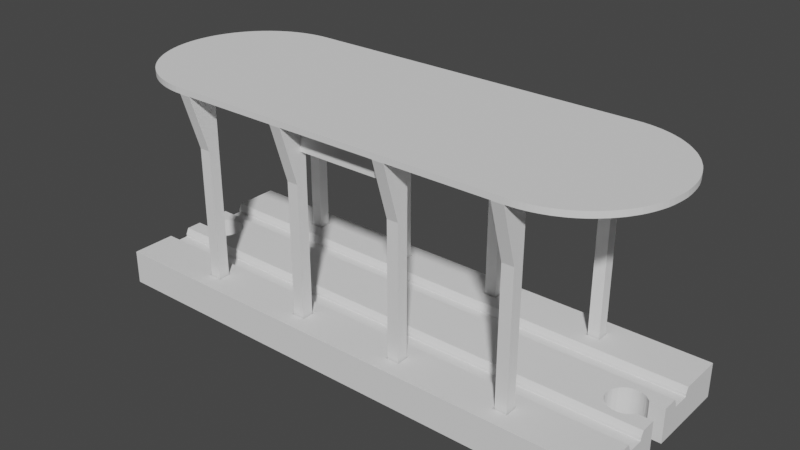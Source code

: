 # Source: car.blend  (saved by Blender 3.5.10; exported with 4.5.12 LTS)
import bpy
from mathutils import Matrix  # noqa: F401  (used for matrix-valued properties, if any)

bpy.ops.wm.read_factory_settings(use_empty=True)
scene = bpy.context.scene
scene.name = 'Scene'

# ---- collections
col_collection = bpy.data.collections.new('Collection'); scene.collection.children.link(col_collection)

# ---- world
world_world = bpy.data.worlds.new('World'); scene.world = world_world
world_world.use_nodes = True; world_world.node_tree.nodes.clear()
_N = world_world.node_tree.nodes; _L = world_world.node_tree.links
n0 = _N.new('ShaderNodeOutputWorld'); n0.name = 'World Output'; n0.location = (300, 300)
n1 = _N.new('ShaderNodeBackground'); n1.name = 'Background'; n1.location = (10, 300)
n1.inputs[0].default_value = (0.05088, 0.05088, 0.05088, 1.0)
_L.new(n1.outputs[0], n0.inputs[0])
n0.is_active_output = True
world_world.color = (0.05088, 0.05088, 0.05088)
world_world.use_sun_shadow = False
world_world.sun_shadow_jitter_overblur = 0.0

# ---- meshes
me_train_station_by_phigl = bpy.data.meshes.new('Train-station_by_PhiGl')
me_train_station_by_phigl.from_pydata([(-2.041, 0.06413, 68.0), (0.0, 10.1, 68.0), (0.0, 0.0, 68.0), (-4.073, 0.2563, 68.0), (-6.09, 0.5757, 68.0), (0.0, 54.9, 68.0), (-2.041, 64.94, 68.0), (0.0, 65.0, 68.0), (-8.082, 1.021, 68.0), (-4.073, 64.74, 68.0), (-10.04, 1.591, 68.0), (-6.09, 64.42, 68.0), (-11.96, 2.282, 68.0), (-8.082, 63.98, 68.0), (-13.84, 3.093, 68.0), (-10.04, 63.41, 68.0), (-15.66, 4.02, 68.0), (-11.96, 62.72, 68.0), (-17.41, 5.059, 68.0), (-13.84, 61.91, 68.0), (-19.1, 6.207, 68.0), (-15.66, 60.98, 68.0), (-20.72, 7.458, 68.0), (-17.41, 59.94, 68.0), (-22.25, 8.809, 68.0), (-19.1, 58.79, 68.0), (-23.69, 10.25, 68.0), (-20.72, 57.54, 68.0), (-25.04, 11.78, 68.0), (-22.25, 56.19, 68.0), (-26.29, 13.4, 68.0), (-23.69, 54.75, 68.0), (-27.44, 15.09, 68.0), (-25.04, 53.22, 68.0), (-28.48, 16.84, 68.0), (-26.29, 51.6, 68.0), (-29.41, 18.66, 68.0), (-27.44, 49.91, 68.0), (-30.22, 20.54, 68.0), (-28.48, 48.16, 68.0), (-30.91, 22.46, 68.0), (-29.41, 46.34, 68.0), (-31.48, 24.42, 68.0), (-30.22, 44.46, 68.0), (-31.92, 26.41, 68.0), (-30.91, 42.54, 68.0), (-32.24, 28.43, 68.0), (-31.48, 40.58, 68.0), (-32.44, 30.46, 68.0), (-31.92, 38.59, 68.0), (-32.5, 32.5, 68.0), (-32.24, 36.57, 68.0), (-32.44, 34.54, 68.0), (4.0, 54.9, 68.0), (4.0, 10.1, 68.0), (38.67, 10.1, 68.0), (38.67, 0.0, 68.0), (38.67, 54.9, 68.0), (4.0, 0.0, 68.0), (38.67, 65.0, 68.0), (4.0, 65.0, 68.0), (42.67, 54.9, 68.0), (42.67, 10.1, 68.0), (77.33, 0.0, 68.0), (42.67, 8.0, 68.0), (77.33, 8.0, 68.0), (42.67, 10.0, 68.0), (42.67, 55.0, 68.0), (42.67, 0.0, 68.0), (77.33, 10.1, 68.0), (77.33, 10.0, 68.0), (77.33, 54.9, 68.0), (77.33, 55.0, 68.0), (81.33, 54.9, 68.0), (81.33, 10.1, 68.0), (116.0, 10.1, 68.0), (116.0, 0.0, 68.0), (116.0, 54.9, 68.0), (81.33, 0.0, 68.0), (116.0, 65.0, 68.0), (81.33, 65.0, 68.0), (120.0, 54.9, 68.0), (120.0, 10.1, 68.0), (152.5, 32.5, 68.0), (152.4, 30.46, 68.0), (152.2, 28.43, 68.0), (151.9, 26.41, 68.0), (152.4, 34.54, 68.0), (151.5, 24.42, 68.0), (152.2, 36.57, 68.0), (150.9, 22.46, 68.0), (151.9, 38.59, 68.0), (150.2, 20.54, 68.0), (151.5, 40.58, 68.0), (149.4, 18.66, 68.0), (150.9, 42.54, 68.0), (148.5, 16.84, 68.0), (150.2, 44.46, 68.0), (147.4, 15.09, 68.0), (149.4, 46.34, 68.0), (146.3, 13.4, 68.0), (148.5, 48.16, 68.0), (145.0, 11.78, 68.0), (147.4, 49.91, 68.0), (143.7, 10.25, 68.0), (146.3, 51.6, 68.0), (142.2, 8.809, 68.0), (145.0, 53.22, 68.0), (140.7, 7.458, 68.0), (143.7, 54.75, 68.0), (139.1, 6.207, 68.0), (142.2, 56.19, 68.0), (137.4, 5.059, 68.0), (140.7, 57.54, 68.0), (135.7, 4.02, 68.0), (139.1, 58.79, 68.0), (133.8, 3.093, 68.0), (137.4, 59.94, 68.0), (132.0, 2.282, 68.0), (135.7, 60.98, 68.0), (130.0, 1.591, 68.0), (133.8, 61.91, 68.0), (128.1, 1.021, 68.0), (132.0, 62.72, 68.0), (126.1, 0.5757, 68.0), (130.0, 63.41, 68.0), (124.1, 0.2563, 68.0), (128.1, 63.98, 68.0), (122.0, 0.06413, 68.0), (126.1, 64.42, 68.0), (120.0, 0.0, 68.0), (124.1, 64.74, 68.0), (122.0, 64.94, 68.0), (120.0, 65.0, 68.0), (42.67, 57.0, 68.0), (77.33, 65.0, 68.0), (77.33, 57.0, 68.0), (42.67, 65.0, 68.0), (77.33, 0.0, 67.9), (81.33, 0.0, 67.9), (38.67, 0.0, 67.9), (42.67, 0.0, 67.9), (0.0, 0.0, 67.9), (4.0, 0.0, 67.9), (0.0, 0.0, 70.0), (120.0, 0.0, 70.0), (116.0, 0.0, 67.9), (120.0, 0.0, 67.9), (152.4, 34.54, 70.0), (152.4, 30.46, 70.0), (152.5, 32.5, 70.0), (152.2, 36.57, 70.0), (152.2, 28.43, 70.0), (151.9, 38.59, 70.0), (151.9, 26.41, 70.0), (151.5, 40.58, 70.0), (151.5, 24.42, 70.0), (150.9, 42.54, 70.0), (150.9, 22.46, 70.0), (150.2, 44.46, 70.0), (150.2, 20.54, 70.0), (149.4, 46.34, 70.0), (149.4, 18.66, 70.0), (148.5, 48.16, 70.0), (148.5, 16.84, 70.0), (147.4, 49.91, 70.0), (147.4, 15.09, 70.0), (146.3, 51.6, 70.0), (146.3, 13.4, 70.0), (145.0, 53.22, 70.0), (145.0, 11.78, 70.0), (143.7, 54.75, 70.0), (143.7, 10.25, 70.0), (142.2, 56.19, 70.0), (142.2, 8.809, 70.0), (140.7, 57.54, 70.0), (140.7, 7.458, 70.0), (139.1, 58.79, 70.0), (139.1, 6.207, 70.0), (137.4, 59.94, 70.0), (137.4, 5.059, 70.0), (135.7, 60.98, 70.0), (135.7, 4.02, 70.0), (133.8, 61.91, 70.0), (133.8, 3.093, 70.0), (132.0, 62.72, 70.0), (132.0, 2.282, 70.0), (130.0, 63.41, 70.0), (130.0, 1.591, 70.0), (128.1, 63.98, 70.0), (128.1, 1.021, 70.0), (126.1, 64.42, 70.0), (126.1, 0.5757, 70.0), (124.1, 64.74, 70.0), (124.1, 0.2563, 70.0), (122.0, 64.94, 70.0), (122.0, 0.06413, 70.0), (120.0, 65.0, 70.0), (0.0, 65.0, 70.0), (-2.041, 64.94, 70.0), (-2.041, 0.06413, 70.0), (-4.073, 64.74, 70.0), (-4.073, 0.2563, 70.0), (-6.09, 64.42, 70.0), (-6.09, 0.5757, 70.0), (-8.082, 63.98, 70.0), (-8.082, 1.021, 70.0), (-10.04, 63.41, 70.0), (-10.04, 1.591, 70.0), (-11.96, 62.72, 70.0), (-11.96, 2.282, 70.0), (-13.84, 61.91, 70.0), (-13.84, 3.093, 70.0), (-15.66, 60.98, 70.0), (-15.66, 4.02, 70.0), (-17.41, 59.94, 70.0), (-17.41, 5.059, 70.0), (-19.1, 58.79, 70.0), (-19.1, 6.207, 70.0), (-20.72, 57.54, 70.0), (-20.72, 7.458, 70.0), (-22.25, 56.19, 70.0), (-22.25, 8.809, 70.0), (-23.69, 54.75, 70.0), (-23.69, 10.25, 70.0), (-25.04, 53.22, 70.0), (-25.04, 11.78, 70.0), (-26.29, 51.6, 70.0), (-26.29, 13.4, 70.0), (-27.44, 49.91, 70.0), (-27.44, 15.09, 70.0), (-28.48, 48.16, 70.0), (-28.48, 16.84, 70.0), (-29.41, 46.34, 70.0), (-29.41, 18.66, 70.0), (-30.22, 44.46, 70.0), (-30.22, 20.54, 70.0), (-30.91, 42.54, 70.0), (-30.91, 22.46, 70.0), (-31.48, 40.58, 70.0), (-31.48, 24.42, 70.0), (-31.92, 38.59, 70.0), (-31.92, 26.41, 70.0), (-32.24, 36.57, 70.0), (-32.24, 28.43, 70.0), (-32.44, 34.54, 70.0), (-32.44, 30.46, 70.0), (-32.5, 32.5, 70.0), (42.67, 65.0, 67.9), (38.67, 65.0, 67.9), (81.33, 65.0, 67.9), (77.33, 65.0, 67.9), (120.0, 65.0, 67.9), (116.0, 65.0, 67.9), (4.0, 65.0, 67.9), (0.0, 65.0, 67.9), (4.0, 59.0, 48.0), (0.0, 59.0, 48.0), (0.0, 59.0, -2.0), (0.0, 55.0, -2.0), (0.0, 54.9, 67.9), (0.0, 55.0, 48.0), (4.0, 54.9, 67.9), (4.0, 55.0, 48.0), (4.0, 59.0, -2.0), (4.0, 55.0, -2.0), (42.67, 59.0, 48.0), (38.67, 59.0, 48.0), (38.67, 54.9, 67.9), (42.67, 54.9, 67.9), (38.67, 59.0, -2.0), (38.67, 55.0, -2.0), (38.67, 55.0, 48.0), (42.67, 55.0, 48.0), (42.67, 59.0, -2.0), (42.67, 55.0, -2.0), (81.33, 59.0, 48.0), (77.33, 59.0, 48.0), (77.33, 54.9, 67.9), (81.33, 54.9, 67.9), (77.33, 59.0, -2.0), (77.33, 55.0, -2.0), (77.33, 55.0, 48.0), (81.33, 55.0, 48.0), (81.33, 59.0, -2.0), (81.33, 55.0, -2.0), (120.0, 59.0, 48.0), (116.0, 59.0, 48.0), (116.0, 59.0, -2.0), (116.0, 55.0, -2.0), (116.0, 54.9, 67.9), (116.0, 55.0, 48.0), (120.0, 54.9, 67.9), (120.0, 55.0, 48.0), (120.0, 59.0, -2.0), (120.0, 55.0, -2.0), (4.0, 10.1, 67.9), (0.0, 10.1, 67.9), (0.0, 10.0, -2.0), (0.0, 6.0, -2.0), (0.0, 10.0, 48.0), (0.0, 6.0, 48.0), (4.0, 6.0, 48.0), (4.0, 10.0, 48.0), (4.0, 10.0, -2.0), (4.0, 6.0, -2.0), (42.67, 10.1, 67.9), (38.67, 10.1, 67.9), (38.67, 10.0, -2.0), (38.67, 6.0, -2.0), (38.67, 10.0, 48.0), (38.67, 6.0, 48.0), (42.67, 6.0, 48.0), (42.67, 10.0, 48.0), (42.67, 10.0, -2.0), (42.67, 6.0, -2.0), (81.33, 10.1, 67.9), (77.33, 10.1, 67.9), (77.33, 10.0, 58.0), (77.33, 10.0, 48.0), (77.33, 6.0, 48.0), (77.33, 10.0, -2.0), (77.33, 8.0, 58.0), (77.33, 6.0, -2.0), (81.33, 6.0, 48.0), (81.33, 10.0, 48.0), (81.33, 10.0, -2.0), (81.33, 6.0, -2.0), (120.0, 10.1, 67.9), (116.0, 10.1, 67.9), (116.0, 10.0, -2.0), (116.0, 6.0, -2.0), (116.0, 10.0, 48.0), (116.0, 6.0, 48.0), (120.0, 6.0, 48.0), (120.0, 10.0, 48.0), (120.0, 10.0, -2.0), (120.0, 6.0, -2.0), (77.33, 57.0, 58.0), (77.33, 55.0, 58.0), (42.67, 55.0, 58.0), (42.67, 57.0, 58.0), (42.67, 8.0, 58.0), (42.67, 10.0, 58.0)], [], [(0, 1, 2), (3, 1, 0), (4, 1, 3), (5, 6, 7), (8, 1, 4), (5, 9, 6), (10, 1, 8), (5, 11, 9), (12, 1, 10), (5, 13, 11), (14, 1, 12), (5, 15, 13), (16, 1, 14), (5, 17, 15), (18, 1, 16), (5, 19, 17), (20, 1, 18), (5, 21, 19), (22, 1, 20), (5, 23, 21), (24, 1, 22), (5, 25, 23), (26, 1, 24), (5, 27, 25), (28, 1, 26), (5, 29, 27), (30, 1, 28), (5, 31, 29), (32, 1, 30), (5, 33, 31), (34, 1, 32), (5, 35, 33), (36, 1, 34), (5, 37, 35), (38, 1, 36), (5, 39, 37), (40, 1, 38), (5, 41, 39), (42, 1, 40), (5, 43, 41), (44, 1, 42), (5, 45, 43), (46, 1, 44), (5, 47, 45), (48, 1, 46), (5, 49, 47), (50, 1, 48), (5, 51, 49), (1, 50, 5), (5, 52, 51), (5, 50, 52), (1, 53, 54), (53, 1, 5), (54, 55, 56), (55, 54, 57), (54, 56, 58), (53, 57, 54), (57, 53, 59), (59, 53, 60), (55, 61, 62), (61, 55, 57), (63, 64, 65), (62, 66, 64), (66, 62, 67), (62, 64, 68), (68, 64, 63), (66, 69, 70), (69, 66, 71), (67, 71, 66), (71, 67, 72), (69, 73, 74), (73, 69, 71), (74, 75, 76), (75, 74, 77), (74, 76, 78), (73, 77, 74), (77, 73, 79), (79, 73, 80), (75, 81, 82), (81, 75, 77), (82, 83, 84), (82, 84, 85), (81, 83, 82), (82, 85, 86), (83, 81, 87), (82, 86, 88), (87, 81, 89), (82, 88, 90), (89, 81, 91), (82, 90, 92), (91, 81, 93), (82, 92, 94), (93, 81, 95), (82, 94, 96), (95, 81, 97), (82, 96, 98), (97, 81, 99), (82, 98, 100), (99, 81, 101), (82, 100, 102), (101, 81, 103), (82, 102, 104), (103, 81, 105), (82, 104, 106), (105, 81, 107), (82, 106, 108), (107, 81, 109), (82, 108, 110), (109, 81, 111), (82, 110, 112), (111, 81, 113), (82, 112, 114), (113, 81, 115), (82, 114, 116), (115, 81, 117), (82, 116, 118), (117, 81, 119), (82, 118, 120), (119, 81, 121), (82, 120, 122), (121, 81, 123), (82, 122, 124), (123, 81, 125), (82, 124, 126), (125, 81, 127), (82, 126, 128), (127, 81, 129), (82, 128, 130), (129, 81, 131), (131, 81, 132), (132, 81, 133), (134, 135, 136), (61, 67, 62), (67, 61, 134), (134, 137, 135), (137, 134, 61), (135, 71, 72), (136, 135, 72), (138, 78, 63), (78, 138, 139), (140, 68, 56), (68, 140, 141), (142, 58, 2), (58, 142, 143), (58, 144, 2), (56, 144, 58), (68, 144, 56), (144, 68, 145), (63, 145, 68), (78, 145, 63), (76, 145, 78), (76, 130, 145), (146, 130, 76), (130, 146, 147), (148, 149, 150), (151, 149, 148), (151, 152, 149), (153, 152, 151), (153, 154, 152), (155, 154, 153), (155, 156, 154), (157, 156, 155), (157, 158, 156), (159, 158, 157), (159, 160, 158), (161, 160, 159), (161, 162, 160), (163, 162, 161), (163, 164, 162), (165, 164, 163), (165, 166, 164), (167, 166, 165), (167, 168, 166), (169, 168, 167), (169, 170, 168), (171, 170, 169), (171, 172, 170), (173, 172, 171), (173, 174, 172), (175, 174, 173), (175, 176, 174), (177, 176, 175), (177, 178, 176), (179, 178, 177), (179, 180, 178), (181, 180, 179), (181, 182, 180), (183, 182, 181), (183, 184, 182), (185, 184, 183), (185, 186, 184), (187, 186, 185), (187, 188, 186), (189, 188, 187), (189, 190, 188), (191, 190, 189), (191, 192, 190), (193, 192, 191), (193, 194, 192), (195, 194, 193), (195, 196, 194), (197, 196, 195), (197, 145, 196), (198, 145, 197), (198, 144, 145), (199, 144, 198), (199, 200, 144), (201, 200, 199), (201, 202, 200), (203, 202, 201), (203, 204, 202), (205, 204, 203), (205, 206, 204), (207, 206, 205), (207, 208, 206), (209, 208, 207), (209, 210, 208), (211, 210, 209), (211, 212, 210), (213, 212, 211), (213, 214, 212), (215, 214, 213), (215, 216, 214), (217, 216, 215), (217, 218, 216), (219, 218, 217), (219, 220, 218), (221, 220, 219), (221, 222, 220), (223, 222, 221), (223, 224, 222), (225, 224, 223), (225, 226, 224), (227, 226, 225), (227, 228, 226), (229, 228, 227), (229, 230, 228), (231, 230, 229), (231, 232, 230), (233, 232, 231), (233, 234, 232), (235, 234, 233), (235, 236, 234), (237, 236, 235), (237, 238, 236), (239, 238, 237), (239, 240, 238), (241, 240, 239), (241, 242, 240), (243, 242, 241), (243, 244, 242), (245, 244, 243), (245, 246, 244), (246, 245, 247), (248, 59, 137), (59, 248, 249), (250, 135, 80), (135, 250, 251), (252, 79, 133), (79, 252, 253), (79, 197, 133), (80, 197, 79), (135, 197, 80), (197, 135, 198), (137, 198, 135), (59, 198, 137), (60, 198, 59), (60, 7, 198), (254, 7, 60), (7, 254, 255), (0, 144, 200), (144, 0, 2), (14, 210, 212), (210, 14, 12), (33, 223, 31), (223, 33, 225), (34, 234, 36), (234, 34, 232), (50, 245, 52), (245, 50, 247), (24, 224, 26), (224, 24, 222), (13, 207, 205), (207, 13, 15), (44, 244, 46), (244, 44, 242), (38, 238, 40), (238, 38, 236), (40, 240, 42), (240, 40, 238), (48, 247, 50), (247, 48, 246), (22, 218, 220), (218, 22, 20), (3, 200, 202), (200, 3, 0), (12, 208, 210), (208, 12, 10), (6, 201, 199), (201, 6, 9), (25, 219, 217), (219, 25, 27), (15, 209, 207), (209, 15, 17), (7, 199, 198), (199, 7, 6), (35, 225, 33), (225, 35, 227), (49, 239, 47), (239, 49, 241), (52, 243, 51), (243, 52, 245), (36, 236, 38), (236, 36, 234), (42, 242, 44), (242, 42, 240), (46, 246, 48), (246, 46, 244), (26, 226, 28), (226, 26, 224), (16, 212, 214), (212, 16, 14), (24, 220, 222), (220, 24, 22), (18, 214, 216), (214, 18, 16), (20, 216, 218), (216, 20, 18), (10, 206, 208), (206, 10, 8), (4, 202, 204), (202, 4, 3), (8, 204, 206), (204, 8, 4), (11, 205, 203), (205, 11, 13), (19, 213, 211), (213, 19, 21), (23, 217, 215), (217, 23, 25), (31, 221, 29), (221, 31, 223), (41, 231, 39), (231, 41, 233), (37, 227, 35), (227, 37, 229), (39, 229, 37), (229, 39, 231), (51, 241, 49), (241, 51, 243), (47, 237, 45), (237, 47, 239), (43, 233, 41), (233, 43, 235), (45, 235, 43), (235, 45, 237), (32, 232, 34), (232, 32, 230), (30, 230, 32), (230, 30, 228), (28, 228, 30), (228, 28, 226), (9, 203, 201), (203, 9, 11), (17, 211, 209), (211, 17, 19), (21, 215, 213), (215, 21, 23), (27, 221, 219), (221, 27, 29), (149, 83, 150), (83, 149, 84), (158, 88, 156), (88, 158, 90), (120, 186, 188), (186, 120, 118), (161, 101, 163), (101, 161, 99), (125, 189, 187), (189, 125, 127), (171, 111, 173), (111, 171, 109), (155, 95, 157), (95, 155, 93), (152, 84, 149), (84, 152, 85), (162, 92, 160), (92, 162, 94), (166, 96, 164), (96, 166, 98), (172, 102, 170), (102, 172, 104), (126, 192, 194), (192, 126, 124), (122, 188, 190), (188, 122, 120), (130, 196, 145), (196, 130, 128), (110, 176, 178), (176, 110, 108), (118, 184, 186), (184, 118, 116), (150, 87, 148), (87, 150, 83), (131, 195, 193), (195, 131, 132), (111, 175, 173), (175, 111, 113), (167, 107, 169), (107, 167, 105), (160, 90, 158), (90, 160, 92), (108, 174, 176), (174, 108, 106), (168, 98, 166), (98, 168, 100), (164, 94, 162), (94, 164, 96), (170, 100, 168), (100, 170, 102), (124, 190, 192), (190, 124, 122), (128, 194, 196), (194, 128, 126), (116, 182, 184), (182, 116, 114), (112, 178, 180), (178, 112, 110), (114, 180, 182), (180, 114, 112), (148, 89, 151), (89, 148, 87), (129, 193, 191), (193, 129, 131), (121, 185, 183), (185, 121, 123), (169, 109, 171), (109, 169, 107), (115, 179, 177), (179, 115, 117), (119, 183, 181), (183, 119, 121), (165, 105, 167), (105, 165, 103), (157, 97, 159), (97, 157, 95), (153, 93, 155), (93, 153, 91), (156, 86, 154), (86, 156, 88), (154, 85, 152), (85, 154, 86), (174, 104, 172), (104, 174, 106), (127, 191, 189), (191, 127, 129), (123, 187, 185), (187, 123, 125), (117, 181, 179), (181, 117, 119), (113, 177, 175), (177, 113, 115), (163, 103, 165), (103, 163, 101), (159, 99, 161), (99, 159, 97), (132, 197, 195), (197, 132, 133), (151, 91, 153), (91, 151, 89), (256, 255, 254), (255, 256, 257), (258, 259, 257), (260, 255, 257), (261, 257, 259), (260, 257, 261), (255, 260, 7), (7, 260, 5), (262, 254, 60), (256, 263, 264), (254, 262, 256), (262, 60, 53), (256, 262, 263), (264, 263, 265), (261, 262, 260), (262, 261, 263), (260, 53, 5), (53, 260, 262), (259, 264, 265), (264, 259, 258), (264, 257, 256), (257, 264, 258), (259, 263, 261), (263, 259, 265), (266, 249, 248), (249, 266, 267), (268, 61, 57), (61, 268, 269), (270, 271, 267), (268, 249, 267), (272, 267, 271), (268, 267, 272), (249, 268, 59), (59, 268, 57), (269, 248, 137), (266, 273, 274), (248, 269, 266), (269, 137, 61), (266, 269, 273), (274, 273, 275), (272, 269, 268), (269, 272, 273), (271, 274, 275), (274, 271, 270), (274, 267, 266), (267, 274, 270), (271, 273, 272), (273, 271, 275), (276, 251, 250), (251, 276, 277), (278, 73, 71), (73, 278, 279), (280, 281, 277), (278, 251, 277), (282, 277, 281), (278, 277, 282), (251, 278, 135), (135, 278, 71), (279, 250, 80), (276, 283, 284), (250, 279, 276), (279, 80, 73), (276, 279, 283), (284, 283, 285), (282, 279, 278), (279, 282, 283), (281, 284, 285), (284, 281, 280), (281, 283, 282), (283, 281, 285), (284, 277, 276), (277, 284, 280), (286, 253, 252), (253, 286, 287), (288, 289, 287), (290, 253, 287), (291, 287, 289), (290, 287, 291), (253, 290, 79), (79, 290, 77), (292, 252, 133), (286, 293, 294), (252, 292, 286), (292, 133, 81), (286, 292, 293), (294, 293, 295), (291, 292, 290), (292, 291, 293), (290, 81, 77), (81, 290, 292), (289, 294, 295), (294, 289, 288), (289, 293, 291), (293, 289, 295), (294, 287, 286), (287, 294, 288), (296, 1, 54), (1, 296, 297), (298, 299, 300), (301, 297, 300), (301, 300, 299), (142, 297, 301), (297, 142, 1), (1, 142, 2), (301, 143, 142), (143, 301, 302), (143, 296, 54), (303, 302, 304), (296, 302, 303), (143, 54, 58), (296, 143, 302), (304, 302, 305), (303, 297, 296), (297, 303, 300), (299, 304, 305), (304, 299, 298), (299, 302, 301), (302, 299, 305), (304, 300, 303), (300, 304, 298), (306, 55, 62), (55, 306, 307), (308, 309, 310), (311, 307, 310), (311, 310, 309), (140, 307, 311), (307, 140, 55), (55, 140, 56), (311, 141, 140), (141, 311, 312), (141, 306, 62), (313, 312, 314), (306, 312, 313), (141, 62, 68), (306, 141, 312), (314, 312, 315), (313, 307, 306), (307, 313, 310), (309, 314, 315), (314, 309, 308), (309, 312, 311), (312, 309, 315), (314, 310, 313), (310, 314, 308), (316, 69, 74), (69, 316, 317), (318, 317, 319), (70, 317, 318), (317, 70, 69), (320, 319, 321), (322, 319, 320), (320, 321, 323), (319, 322, 318), (138, 322, 320), (322, 138, 65), (65, 138, 63), (320, 139, 138), (139, 320, 324), (139, 316, 74), (325, 324, 326), (316, 324, 325), (139, 74, 78), (316, 139, 324), (326, 324, 327), (325, 317, 316), (317, 325, 319), (323, 326, 327), (326, 323, 321), (323, 324, 320), (324, 323, 327), (326, 319, 325), (319, 326, 321), (328, 75, 82), (75, 328, 329), (330, 331, 332), (333, 329, 332), (333, 332, 331), (146, 329, 333), (329, 146, 75), (75, 146, 76), (333, 147, 146), (147, 333, 334), (147, 328, 82), (335, 334, 336), (328, 334, 335), (147, 82, 130), (328, 147, 334), (336, 334, 337), (335, 329, 328), (329, 335, 332), (331, 336, 337), (336, 331, 330), (331, 334, 333), (334, 331, 337), (336, 332, 335), (332, 336, 330), (72, 338, 136), (338, 72, 339), (340, 338, 339), (338, 340, 341), (338, 134, 136), (134, 338, 341), (340, 72, 67), (72, 340, 339), (340, 134, 341), (134, 340, 67), (342, 66, 343), (66, 342, 64), (342, 318, 322), (318, 342, 343), (342, 65, 64), (65, 342, 322), (318, 66, 70), (66, 318, 343)])
me_train_station_by_phigl.update()
me_train_station_track_by_phigl = bpy.data.meshes.new('Train-station_TRACK_by_PhiGl')
me_train_station_track_by_phigl.from_pydata([(-32.5, 22.5, 9.0), (-32.5, 29.0, 12.0), (-32.5, 29.0, 0.0), (-32.5, 23.5, 12.0), (-32.5, 16.5, 9.0), (-32.5, 15.5, 12.0), (-32.5, 16.5, 10.0), (-32.5, 0.0, 0.0), (-32.5, 0.0, 12.0), (-32.5, 22.5, 10.0), (-32.5, 48.5, 9.0), (-32.5, 65.0, 12.0), (-32.5, 65.0, 0.0), (-32.5, 49.5, 12.0), (-32.5, 36.0, 0.0), (-32.5, 42.5, 9.0), (-32.5, 41.5, 12.0), (-32.5, 42.5, 10.0), (-32.5, 36.0, 12.0), (-32.5, 48.5, 10.0), (152.5, 16.5, 10.0), (152.5, 15.5, 12.0), (152.5, 16.5, 9.0), (152.5, 22.5, 9.0), (152.5, 29.0, 12.0), (152.5, 23.5, 12.0), (152.5, 22.5, 10.0), (152.5, 29.0, 0.0), (152.5, 0.0, 12.0), (152.5, 0.0, 0.0), (152.5, 42.5, 10.0), (152.5, 41.5, 12.0), (152.5, 42.5, 9.0), (152.5, 48.5, 9.0), (152.5, 65.0, 12.0), (152.5, 49.5, 12.0), (152.5, 48.5, 10.0), (152.5, 65.0, 0.0), (152.5, 36.0, 0.0), (152.5, 36.0, 12.0), (145.2, 26.98, 0.0), (147.3, 28.8, 0.0), (147.4, 29.0, 0.0), (147.1, 28.48, 0.0), (146.8, 28.19, 0.0), (146.5, 27.91, 0.0), (146.2, 27.65, 0.0), (145.9, 27.4, 0.0), (145.6, 27.18, 0.0), (144.9, 26.8, 0.0), (144.5, 26.64, 0.0), (144.1, 26.51, 0.0), (143.8, 26.4, 0.0), (143.4, 26.31, 0.0), (143.0, 26.25, 0.0), (142.6, 26.21, 0.0), (142.2, 26.2, 0.0), (141.8, 26.21, 0.0), (141.4, 26.25, 0.0), (141.0, 26.31, 0.0), (140.6, 26.4, 0.0), (140.3, 26.51, 0.0), (139.9, 26.64, 0.0), (139.5, 26.8, 0.0), (139.2, 26.98, 0.0), (138.8, 27.18, 0.0), (138.5, 27.4, 0.0), (138.2, 27.65, 0.0), (137.9, 27.91, 0.0), (137.6, 28.19, 0.0), (137.3, 28.48, 0.0), (137.1, 28.8, 0.0), (-17.1, 28.8, 0.0), (136.9, 29.12, 0.0), (135.9, 32.1, 0.0), (-15.9, 32.5, 0.0), (135.9, 32.5, 0.0), (-15.91, 32.1, 0.0), (135.9, 31.71, 0.0), (-15.95, 31.71, 0.0), (136.0, 31.32, 0.0), (-16.01, 31.32, 0.0), (136.1, 30.93, 0.0), (-16.1, 30.93, 0.0), (136.2, 30.55, 0.0), (-16.21, 30.55, 0.0), (136.3, 30.18, 0.0), (-16.34, 30.18, 0.0), (136.5, 29.82, 0.0), (-16.5, 29.82, 0.0), (136.7, 29.47, 0.0), (-16.88, 29.12, 0.0), (-16.68, 29.47, 0.0), (-17.35, 28.48, 0.0), (-17.61, 28.19, 0.0), (-17.89, 27.91, 0.0), (-18.18, 27.65, 0.0), (-18.5, 27.4, 0.0), (-18.82, 27.18, 0.0), (-19.17, 26.98, 0.0), (-19.52, 26.8, 0.0), (-19.88, 26.64, 0.0), (-20.25, 26.51, 0.0), (-20.63, 26.4, 0.0), (-21.02, 26.31, 0.0), (-21.41, 26.25, 0.0), (-21.8, 26.21, 0.0), (-22.2, 26.2, 0.0), (-22.6, 26.21, 0.0), (-22.99, 26.25, 0.0), (-23.38, 26.31, 0.0), (-23.77, 26.4, 0.0), (-24.15, 26.51, 0.0), (-24.52, 26.64, 0.0), (-24.88, 26.8, 0.0), (-25.24, 26.98, 0.0), (-25.58, 27.18, 0.0), (-25.9, 27.4, 0.0), (-26.22, 27.65, 0.0), (-26.51, 27.91, 0.0), (-26.79, 28.19, 0.0), (-27.05, 28.48, 0.0), (-27.3, 28.8, 0.0), (-27.43, 29.0, 0.0), (147.3, 36.2, 0.0), (147.4, 36.0, 0.0), (147.1, 36.52, 0.0), (146.8, 36.81, 0.0), (146.5, 37.09, 0.0), (146.2, 37.35, 0.0), (145.9, 37.6, 0.0), (145.6, 37.82, 0.0), (145.2, 38.02, 0.0), (144.9, 38.2, 0.0), (144.5, 38.36, 0.0), (144.1, 38.49, 0.0), (143.8, 38.6, 0.0), (143.4, 38.69, 0.0), (143.0, 38.75, 0.0), (142.6, 38.79, 0.0), (142.2, 38.8, 0.0), (141.8, 38.79, 0.0), (141.4, 38.75, 0.0), (141.0, 38.69, 0.0), (140.6, 38.6, 0.0), (140.3, 38.49, 0.0), (139.9, 38.36, 0.0), (139.5, 38.2, 0.0), (139.2, 38.02, 0.0), (138.8, 37.82, 0.0), (138.5, 37.6, 0.0), (138.2, 37.35, 0.0), (137.9, 37.09, 0.0), (137.6, 36.81, 0.0), (137.3, 36.52, 0.0), (137.1, 36.2, 0.0), (-17.1, 36.2, 0.0), (136.9, 35.88, 0.0), (-16.88, 35.88, 0.0), (136.7, 35.53, 0.0), (135.9, 32.9, 0.0), (-15.91, 32.9, 0.0), (135.9, 33.29, 0.0), (-15.95, 33.29, 0.0), (136.0, 33.68, 0.0), (-16.01, 33.68, 0.0), (136.1, 34.07, 0.0), (-16.1, 34.07, 0.0), (136.2, 34.45, 0.0), (-16.21, 34.45, 0.0), (136.3, 34.82, 0.0), (-16.34, 34.82, 0.0), (136.5, 35.18, 0.0), (-16.5, 35.18, 0.0), (-16.68, 35.53, 0.0), (-17.35, 36.52, 0.0), (-17.61, 36.81, 0.0), (-17.89, 37.09, 0.0), (-18.18, 37.35, 0.0), (-18.5, 37.6, 0.0), (-18.82, 37.82, 0.0), (-19.17, 38.02, 0.0), (-19.52, 38.2, 0.0), (-19.88, 38.36, 0.0), (-20.25, 38.49, 0.0), (-20.63, 38.6, 0.0), (-21.02, 38.69, 0.0), (-21.41, 38.75, 0.0), (-21.8, 38.79, 0.0), (-22.2, 38.8, 0.0), (-22.6, 38.79, 0.0), (-22.99, 38.75, 0.0), (-27.3, 36.2, 0.0), (-27.43, 36.0, 0.0), (-27.05, 36.52, 0.0), (-26.79, 36.81, 0.0), (-26.51, 37.09, 0.0), (-26.22, 37.35, 0.0), (-25.9, 37.6, 0.0), (-25.58, 37.82, 0.0), (-25.24, 38.02, 0.0), (-24.88, 38.2, 0.0), (-24.52, 38.36, 0.0), (-23.38, 38.69, 0.0), (-23.77, 38.6, 0.0), (-24.15, 38.49, 0.0), (147.1, 36.52, 12.0), (147.3, 36.2, 12.0), (147.4, 36.0, 12.0), (146.8, 36.81, 12.0), (146.5, 37.09, 12.0), (146.2, 37.35, 12.0), (145.9, 37.6, 12.0), (145.6, 37.82, 12.0), (145.2, 38.02, 12.0), (144.9, 38.2, 12.0), (144.5, 38.36, 12.0), (144.1, 38.49, 12.0), (143.8, 38.6, 12.0), (143.4, 38.69, 12.0), (143.0, 38.75, 12.0), (142.6, 38.79, 12.0), (142.2, 38.8, 12.0), (141.8, 38.79, 12.0), (141.4, 38.75, 12.0), (141.0, 38.69, 12.0), (140.6, 38.6, 12.0), (135.9, 32.9, 12.0), (-15.9, 32.5, 12.0), (135.9, 32.5, 12.0), (-15.91, 32.9, 12.0), (135.9, 33.29, 12.0), (-15.95, 33.29, 12.0), (136.0, 33.68, 12.0), (-16.01, 33.68, 12.0), (136.1, 34.07, 12.0), (-16.1, 34.07, 12.0), (136.2, 34.45, 12.0), (-16.21, 34.45, 12.0), (136.3, 34.82, 12.0), (-16.34, 34.82, 12.0), (136.5, 35.18, 12.0), (-16.5, 35.18, 12.0), (136.7, 35.53, 12.0), (-16.68, 35.53, 12.0), (136.9, 35.88, 12.0), (-16.88, 35.88, 12.0), (137.1, 36.2, 12.0), (-17.1, 36.2, 12.0), (137.3, 36.52, 12.0), (-17.35, 36.52, 12.0), (137.6, 36.81, 12.0), (-17.61, 36.81, 12.0), (137.9, 37.09, 12.0), (-17.89, 37.09, 12.0), (138.2, 37.35, 12.0), (-18.18, 37.35, 12.0), (138.5, 37.6, 12.0), (-18.5, 37.6, 12.0), (138.8, 37.82, 12.0), (-18.82, 37.82, 12.0), (139.2, 38.02, 12.0), (-19.17, 38.02, 12.0), (139.5, 38.2, 12.0), (-19.52, 38.2, 12.0), (139.9, 38.36, 12.0), (-19.88, 38.36, 12.0), (140.3, 38.49, 12.0), (-20.25, 38.49, 12.0), (-20.63, 38.6, 12.0), (-21.02, 38.69, 12.0), (-21.41, 38.75, 12.0), (-21.8, 38.79, 12.0), (-22.2, 38.8, 12.0), (-22.6, 38.79, 12.0), (-22.99, 38.75, 12.0), (-23.38, 38.69, 12.0), (-23.77, 38.6, 12.0), (-24.15, 38.49, 12.0), (-24.52, 38.36, 12.0), (-24.88, 38.2, 12.0), (-25.24, 38.02, 12.0), (-25.58, 37.82, 12.0), (-25.9, 37.6, 12.0), (-26.22, 37.35, 12.0), (-26.51, 37.09, 12.0), (-26.79, 36.81, 12.0), (-27.05, 36.52, 12.0), (-27.3, 36.2, 12.0), (-27.43, 36.0, 12.0), (147.3, 28.8, 12.0), (147.4, 29.0, 12.0), (147.1, 28.48, 12.0), (146.8, 28.19, 12.0), (146.5, 27.91, 12.0), (146.2, 27.65, 12.0), (145.9, 27.4, 12.0), (145.6, 27.18, 12.0), (145.2, 26.98, 12.0), (144.9, 26.8, 12.0), (144.5, 26.64, 12.0), (144.1, 26.51, 12.0), (143.8, 26.4, 12.0), (143.4, 26.31, 12.0), (143.0, 26.25, 12.0), (142.6, 26.21, 12.0), (142.2, 26.2, 12.0), (141.8, 26.21, 12.0), (141.4, 26.25, 12.0), (141.0, 26.31, 12.0), (140.6, 26.4, 12.0), (135.9, 32.1, 12.0), (-15.91, 32.1, 12.0), (135.9, 31.71, 12.0), (-15.95, 31.71, 12.0), (136.0, 31.32, 12.0), (-16.01, 31.32, 12.0), (136.1, 30.93, 12.0), (-16.1, 30.93, 12.0), (136.2, 30.55, 12.0), (-16.21, 30.55, 12.0), (136.3, 30.18, 12.0), (-16.34, 30.18, 12.0), (136.5, 29.82, 12.0), (-16.5, 29.82, 12.0), (136.7, 29.47, 12.0), (-16.68, 29.47, 12.0), (136.9, 29.12, 12.0), (-16.88, 29.12, 12.0), (137.1, 28.8, 12.0), (-17.1, 28.8, 12.0), (137.3, 28.48, 12.0), (-17.35, 28.48, 12.0), (137.6, 28.19, 12.0), (-17.61, 28.19, 12.0), (137.9, 27.91, 12.0), (-17.89, 27.91, 12.0), (138.2, 27.65, 12.0), (-18.18, 27.65, 12.0), (138.5, 27.4, 12.0), (-18.5, 27.4, 12.0), (138.8, 27.18, 12.0), (-18.82, 27.18, 12.0), (139.2, 26.98, 12.0), (-19.17, 26.98, 12.0), (139.5, 26.8, 12.0), (-19.52, 26.8, 12.0), (139.9, 26.64, 12.0), (-19.88, 26.64, 12.0), (140.3, 26.51, 12.0), (-20.25, 26.51, 12.0), (-20.63, 26.4, 12.0), (-21.02, 26.31, 12.0), (-21.41, 26.25, 12.0), (-21.8, 26.21, 12.0), (-22.2, 26.2, 12.0), (-27.3, 28.8, 12.0), (-27.43, 29.0, 12.0), (-27.05, 28.48, 12.0), (-26.79, 28.19, 12.0), (-26.51, 27.91, 12.0), (-26.22, 27.65, 12.0), (-25.9, 27.4, 12.0), (-25.58, 27.18, 12.0), (-25.24, 26.98, 12.0), (-24.88, 26.8, 12.0), (-24.52, 26.64, 12.0), (-22.6, 26.21, 12.0), (-22.99, 26.25, 12.0), (-23.38, 26.31, 12.0), (-23.77, 26.4, 12.0), (-24.15, 26.51, 12.0), (120.5, 59.5, 12.0), (115.5, 59.5, 12.0), (81.83, 59.5, 12.0), (115.5, 54.5, 12.0), (76.83, 59.5, 12.0), (43.17, 59.5, 12.0), (76.83, 54.5, 12.0), (38.17, 59.5, 12.0), (4.5, 59.5, 12.0), (38.17, 54.5, 12.0), (-0.5, 59.5, 12.0), (120.5, 54.5, 12.0), (81.83, 54.5, 12.0), (43.17, 54.5, 12.0), (4.5, 54.5, 12.0), (-0.5, 54.5, 12.0), (120.5, 5.5, 12.0), (120.5, 10.5, 12.0), (115.5, 10.5, 12.0), (81.83, 10.5, 12.0), (115.5, 5.5, 12.0), (76.83, 10.5, 12.0), (43.17, 10.5, 12.0), (76.83, 5.5, 12.0), (38.17, 10.5, 12.0), (4.5, 10.5, 12.0), (38.17, 5.5, 12.0), (-0.5, 10.5, 12.0), (-0.5, 5.5, 12.0), (81.83, 5.5, 12.0), (43.17, 5.5, 12.0), (4.5, 5.5, 12.0), (-0.5, 10.5, 1.5), (-0.5, 5.5, 1.5), (4.5, 5.5, 1.5), (4.5, 10.5, 1.5), (-0.5, 59.5, 1.5), (-0.5, 54.5, 1.5), (4.5, 54.5, 1.5), (4.5, 59.5, 1.5), (38.17, 10.5, 1.5), (38.17, 5.5, 1.5), (43.17, 5.5, 1.5), (43.17, 10.5, 1.5), (38.17, 59.5, 1.5), (38.17, 54.5, 1.5), (43.17, 54.5, 1.5), (43.17, 59.5, 1.5), (76.83, 10.5, 1.5), (76.83, 5.5, 1.5), (81.83, 5.5, 1.5), (81.83, 10.5, 1.5), (76.83, 59.5, 1.5), (76.83, 54.5, 1.5), (81.83, 54.5, 1.5), (81.83, 59.5, 1.5), (115.5, 10.5, 1.5), (115.5, 5.5, 1.5), (120.5, 5.5, 1.5), (120.5, 10.5, 1.5), (115.5, 59.5, 1.5), (115.5, 54.5, 1.5), (120.5, 54.5, 1.5), (120.5, 59.5, 1.5)], [], [(0, 1, 2), (1, 0, 3), (2, 4, 0), (4, 5, 6), (7, 4, 2), (8, 4, 7), (4, 8, 5), (3, 0, 9), (10, 11, 12), (11, 10, 13), (14, 10, 12), (15, 16, 17), (10, 14, 15), (18, 15, 14), (15, 18, 16), (13, 10, 19), (20, 21, 22), (23, 24, 25), (23, 25, 26), (24, 23, 27), (22, 27, 23), (28, 22, 21), (29, 22, 28), (22, 29, 27), (30, 31, 32), (33, 34, 35), (33, 35, 36), (34, 33, 37), (38, 33, 32), (39, 32, 31), (33, 38, 37), (38, 32, 39), (40, 27, 29), (27, 41, 42), (27, 43, 41), (27, 44, 43), (27, 45, 44), (27, 46, 45), (27, 47, 46), (27, 48, 47), (27, 40, 48), (29, 49, 40), (29, 50, 49), (29, 51, 50), (29, 52, 51), (29, 53, 52), (29, 54, 53), (29, 55, 54), (29, 56, 55), (29, 57, 56), (29, 58, 57), (29, 59, 58), (29, 60, 59), (29, 61, 60), (29, 62, 61), (29, 63, 62), (29, 64, 63), (29, 65, 64), (29, 66, 65), (29, 67, 66), (29, 68, 67), (29, 69, 68), (29, 70, 69), (29, 71, 70), (72, 71, 29), (71, 72, 73), (74, 75, 76), (77, 74, 78), (79, 78, 80), (81, 80, 82), (83, 82, 84), (85, 84, 86), (87, 86, 88), (89, 88, 90), (91, 73, 72), (74, 77, 75), (78, 79, 77), (80, 81, 79), (82, 83, 81), (84, 85, 83), (86, 87, 85), (88, 89, 87), (90, 92, 89), (90, 91, 92), (73, 91, 90), (29, 93, 72), (7, 93, 29), (93, 7, 94), (94, 7, 95), (95, 7, 96), (96, 7, 97), (97, 7, 98), (98, 7, 99), (99, 7, 100), (100, 7, 101), (101, 7, 102), (102, 7, 103), (103, 7, 104), (104, 7, 105), (105, 7, 106), (106, 7, 107), (107, 7, 108), (108, 7, 109), (7, 110, 109), (7, 111, 110), (7, 112, 111), (7, 113, 112), (7, 114, 113), (7, 115, 114), (2, 115, 7), (115, 2, 116), (116, 2, 117), (117, 2, 118), (118, 2, 119), (119, 2, 120), (120, 2, 121), (121, 2, 122), (122, 2, 123), (124, 38, 125), (126, 38, 124), (127, 38, 126), (128, 38, 127), (129, 38, 128), (130, 38, 129), (131, 38, 130), (132, 38, 131), (38, 132, 37), (133, 37, 132), (134, 37, 133), (135, 37, 134), (136, 37, 135), (137, 37, 136), (138, 37, 137), (139, 37, 138), (140, 37, 139), (141, 37, 140), (142, 37, 141), (143, 37, 142), (144, 37, 143), (145, 37, 144), (146, 37, 145), (147, 37, 146), (148, 37, 147), (149, 37, 148), (150, 37, 149), (151, 37, 150), (152, 37, 151), (153, 37, 152), (154, 37, 153), (155, 37, 154), (156, 155, 157), (158, 157, 159), (75, 160, 76), (161, 160, 75), (160, 161, 162), (163, 162, 161), (162, 163, 164), (165, 164, 163), (164, 165, 166), (167, 166, 165), (166, 167, 168), (169, 168, 167), (168, 169, 170), (171, 170, 169), (170, 171, 172), (173, 172, 171), (172, 173, 159), (174, 159, 173), (158, 159, 174), (157, 158, 156), (155, 156, 37), (175, 37, 156), (12, 175, 176), (12, 176, 177), (12, 177, 178), (12, 178, 179), (12, 179, 180), (12, 180, 181), (12, 181, 182), (12, 182, 183), (12, 183, 184), (12, 184, 185), (12, 185, 186), (12, 186, 187), (12, 187, 188), (12, 188, 189), (12, 189, 190), (12, 190, 191), (14, 192, 193), (14, 194, 192), (14, 195, 194), (14, 196, 195), (14, 197, 196), (14, 198, 197), (14, 199, 198), (14, 200, 199), (12, 200, 14), (200, 12, 201), (201, 12, 202), (175, 12, 37), (203, 12, 191), (204, 12, 203), (205, 12, 204), (202, 12, 205), (10, 32, 33), (32, 10, 15), (32, 17, 30), (17, 32, 15), (10, 36, 19), (36, 10, 33), (0, 26, 9), (26, 0, 23), (0, 22, 23), (22, 0, 4), (22, 6, 20), (6, 22, 4), (206, 39, 31), (39, 207, 208), (39, 206, 207), (31, 209, 206), (31, 210, 209), (31, 211, 210), (31, 212, 211), (31, 213, 212), (31, 214, 213), (31, 215, 214), (31, 216, 215), (31, 217, 216), (31, 218, 217), (31, 219, 218), (31, 220, 219), (31, 221, 220), (31, 222, 221), (31, 223, 222), (31, 224, 223), (31, 225, 224), (31, 226, 225), (227, 228, 229), (230, 227, 231), (232, 231, 233), (234, 233, 235), (236, 235, 237), (238, 237, 239), (240, 239, 241), (242, 241, 243), (244, 243, 245), (246, 245, 247), (248, 247, 249), (250, 249, 251), (252, 251, 253), (254, 253, 255), (256, 255, 257), (258, 257, 259), (260, 259, 261), (262, 261, 263), (264, 263, 265), (266, 265, 267), (268, 267, 226), (269, 226, 31), (227, 230, 228), (231, 232, 230), (233, 234, 232), (235, 236, 234), (237, 238, 236), (239, 240, 238), (241, 242, 240), (243, 244, 242), (245, 246, 244), (247, 248, 246), (249, 250, 248), (251, 252, 250), (253, 254, 252), (255, 256, 254), (257, 258, 256), (259, 260, 258), (261, 262, 260), (263, 264, 262), (265, 266, 264), (267, 268, 266), (226, 269, 268), (31, 270, 269), (16, 270, 31), (270, 16, 271), (271, 16, 272), (272, 16, 273), (16, 274, 273), (16, 275, 274), (16, 276, 275), (16, 277, 276), (16, 278, 277), (16, 279, 278), (16, 280, 279), (16, 281, 280), (16, 282, 281), (16, 283, 282), (16, 284, 283), (16, 285, 284), (16, 286, 285), (16, 287, 286), (18, 287, 16), (287, 18, 288), (288, 18, 289), (290, 24, 291), (292, 24, 290), (24, 292, 25), (293, 25, 292), (294, 25, 293), (295, 25, 294), (296, 25, 295), (297, 25, 296), (298, 25, 297), (299, 25, 298), (300, 25, 299), (301, 25, 300), (302, 25, 301), (303, 25, 302), (304, 25, 303), (305, 25, 304), (306, 25, 305), (307, 25, 306), (308, 25, 307), (309, 25, 308), (310, 25, 309), (228, 311, 229), (312, 311, 228), (311, 312, 313), (314, 313, 312), (313, 314, 315), (316, 315, 314), (315, 316, 317), (318, 317, 316), (317, 318, 319), (320, 319, 318), (319, 320, 321), (322, 321, 320), (321, 322, 323), (324, 323, 322), (323, 324, 325), (326, 325, 324), (325, 326, 327), (328, 327, 326), (327, 328, 329), (330, 329, 328), (329, 330, 331), (332, 331, 330), (331, 332, 333), (334, 333, 332), (333, 334, 335), (336, 335, 334), (335, 336, 337), (338, 337, 336), (337, 338, 339), (340, 339, 338), (339, 340, 341), (342, 341, 340), (341, 342, 343), (344, 343, 342), (343, 344, 345), (346, 345, 344), (345, 346, 347), (348, 347, 346), (347, 348, 349), (350, 349, 348), (349, 350, 310), (351, 310, 350), (310, 351, 25), (352, 25, 351), (3, 352, 353), (3, 353, 354), (3, 354, 355), (1, 356, 357), (1, 358, 356), (3, 358, 1), (358, 3, 359), (359, 3, 360), (360, 3, 361), (361, 3, 362), (362, 3, 363), (363, 3, 364), (364, 3, 365), (365, 3, 366), (352, 3, 25), (367, 3, 355), (368, 3, 367), (369, 3, 368), (370, 3, 369), (371, 3, 370), (366, 3, 371), (30, 16, 31), (16, 30, 17), (9, 25, 3), (25, 9, 26), (19, 35, 13), (35, 19, 36), (34, 372, 35), (34, 373, 372), (373, 374, 375), (34, 374, 373), (34, 376, 374), (376, 377, 378), (34, 377, 376), (11, 377, 34), (379, 380, 381), (377, 11, 379), (379, 11, 380), (13, 382, 11), (380, 11, 382), (383, 35, 372), (375, 35, 383), (384, 375, 374), (384, 35, 375), (378, 35, 384), (385, 378, 377), (385, 35, 378), (13, 385, 381), (386, 381, 380), (13, 381, 386), (13, 386, 387), (385, 13, 35), (382, 13, 387), (20, 5, 21), (5, 20, 6), (388, 21, 389), (21, 390, 389), (390, 391, 392), (21, 391, 390), (21, 393, 391), (393, 394, 395), (21, 394, 393), (5, 394, 21), (396, 397, 398), (394, 5, 396), (396, 5, 397), (399, 5, 400), (397, 5, 399), (21, 388, 28), (392, 28, 388), (401, 392, 391), (392, 401, 28), (395, 28, 401), (402, 395, 394), (402, 28, 395), (8, 402, 398), (403, 398, 397), (8, 398, 403), (8, 403, 400), (402, 8, 28), (8, 400, 5), (311, 76, 229), (76, 311, 74), (141, 222, 223), (222, 141, 140), (55, 306, 305), (306, 55, 56), (127, 210, 128), (210, 127, 209), (249, 153, 251), (153, 249, 154), (126, 209, 127), (209, 126, 206), (133, 214, 215), (214, 133, 132), (241, 159, 243), (159, 241, 172), (243, 157, 245), (157, 243, 159), (153, 253, 251), (253, 153, 152), (143, 224, 225), (224, 143, 142), (51, 302, 301), (302, 51, 52), (45, 293, 44), (293, 45, 294), (60, 349, 310), (349, 60, 61), (138, 219, 220), (219, 138, 137), (139, 220, 221), (220, 139, 138), (131, 212, 213), (212, 131, 130), (237, 170, 239), (170, 237, 168), (231, 164, 233), (164, 231, 162), (235, 168, 237), (168, 235, 166), (227, 162, 231), (162, 227, 160), (151, 257, 255), (257, 151, 150), (152, 255, 253), (255, 152, 151), (147, 265, 263), (265, 147, 146), (142, 223, 224), (223, 142, 141), (54, 305, 304), (305, 54, 55), (45, 295, 294), (295, 45, 46), (43, 290, 41), (290, 43, 292), (66, 337, 339), (337, 66, 67), (57, 308, 307), (308, 57, 58), (325, 88, 323), (88, 325, 90), (313, 74, 311), (74, 313, 78), (124, 206, 126), (206, 124, 207), (125, 207, 124), (207, 125, 208), (135, 216, 217), (216, 135, 134), (136, 217, 218), (217, 136, 135), (137, 218, 219), (218, 137, 136), (140, 221, 222), (221, 140, 139), (134, 215, 216), (215, 134, 133), (132, 213, 214), (213, 132, 131), (130, 211, 212), (211, 130, 129), (129, 210, 211), (210, 129, 128), (247, 154, 249), (154, 247, 155), (245, 155, 247), (155, 245, 157), (239, 172, 241), (172, 239, 170), (233, 166, 235), (166, 233, 164), (229, 160, 227), (160, 229, 76), (149, 261, 259), (261, 149, 148), (150, 259, 257), (259, 150, 149), (148, 263, 261), (263, 148, 147), (145, 226, 267), (226, 145, 144), (146, 267, 265), (267, 146, 145), (144, 225, 226), (225, 144, 143), (53, 304, 303), (304, 53, 54), (49, 300, 299), (300, 49, 50), (46, 296, 295), (296, 46, 47), (48, 298, 297), (298, 48, 40), (41, 291, 42), (291, 41, 290), (65, 339, 341), (339, 65, 66), (61, 347, 349), (347, 61, 62), (63, 343, 345), (343, 63, 64), (59, 310, 309), (310, 59, 60), (56, 307, 306), (307, 56, 57), (333, 70, 331), (70, 333, 69), (331, 71, 329), (71, 331, 70), (68, 333, 335), (333, 68, 69), (329, 73, 327), (73, 329, 71), (321, 84, 319), (84, 321, 86), (319, 82, 317), (82, 319, 84), (323, 86, 321), (86, 323, 88), (315, 78, 313), (78, 315, 80), (317, 80, 315), (80, 317, 82), (52, 303, 302), (303, 52, 53), (50, 301, 300), (301, 50, 51), (40, 299, 298), (299, 40, 49), (44, 292, 43), (292, 44, 293), (47, 297, 296), (297, 47, 48), (64, 341, 343), (341, 64, 65), (62, 345, 347), (345, 62, 63), (58, 309, 308), (309, 58, 59), (67, 335, 337), (335, 67, 68), (327, 90, 325), (90, 327, 73), (27, 291, 24), (291, 27, 42), (125, 39, 208), (39, 125, 38), (77, 228, 75), (228, 77, 312), (189, 272, 273), (272, 189, 188), (107, 367, 355), (367, 107, 108), (286, 196, 285), (196, 286, 195), (175, 252, 176), (252, 175, 250), (173, 244, 174), (244, 173, 242), (174, 246, 158), (246, 174, 244), (187, 270, 271), (270, 187, 186), (111, 371, 370), (371, 111, 112), (360, 120, 359), (120, 360, 119), (102, 351, 350), (351, 102, 103), (95, 334, 94), (334, 95, 336), (288, 194, 287), (194, 288, 192), (203, 275, 276), (275, 203, 191), (191, 274, 275), (274, 191, 190), (198, 282, 283), (282, 198, 199), (199, 281, 282), (281, 199, 200), (169, 240, 171), (240, 169, 238), (163, 234, 165), (234, 163, 232), (167, 238, 169), (238, 167, 236), (161, 232, 163), (232, 161, 230), (179, 256, 258), (256, 179, 178), (178, 254, 256), (254, 178, 177), (188, 271, 272), (271, 188, 187), (108, 368, 367), (368, 108, 109), (116, 362, 363), (362, 116, 117), (118, 360, 361), (360, 118, 119), (358, 122, 356), (122, 358, 121), (96, 340, 338), (340, 96, 97), (105, 354, 353), (354, 105, 106), (92, 324, 89), (324, 92, 326), (79, 312, 77), (312, 79, 314), (289, 192, 288), (192, 289, 193), (205, 277, 278), (277, 205, 204), (204, 276, 277), (276, 204, 203), (190, 273, 274), (273, 190, 189), (201, 279, 280), (279, 201, 202), (197, 283, 284), (283, 197, 198), (196, 284, 285), (284, 196, 197), (158, 248, 156), (248, 158, 246), (171, 242, 173), (242, 171, 240), (165, 236, 167), (236, 165, 234), (75, 230, 161), (230, 75, 228), (180, 258, 260), (258, 180, 179), (182, 262, 264), (262, 182, 181), (185, 268, 269), (268, 185, 184), (184, 266, 268), (266, 184, 183), (186, 269, 270), (269, 186, 185), (109, 369, 368), (369, 109, 110), (113, 365, 366), (365, 113, 114), (114, 364, 365), (364, 114, 115), (359, 121, 358), (121, 359, 120), (117, 361, 362), (361, 117, 118), (115, 363, 364), (363, 115, 116), (356, 123, 357), (123, 356, 122), (97, 342, 340), (342, 97, 98), (101, 350, 348), (350, 101, 102), (99, 346, 344), (346, 99, 100), (104, 353, 352), (353, 104, 105), (103, 352, 351), (352, 103, 104), (106, 355, 354), (355, 106, 107), (95, 338, 336), (338, 95, 96), (93, 330, 72), (330, 93, 332), (72, 328, 91), (328, 72, 330), (85, 318, 83), (318, 85, 320), (89, 322, 87), (322, 89, 324), (81, 314, 79), (314, 81, 316), (287, 195, 286), (195, 287, 194), (202, 278, 279), (278, 202, 205), (200, 280, 281), (280, 200, 201), (156, 250, 175), (250, 156, 248), (176, 254, 177), (254, 176, 252), (181, 260, 262), (260, 181, 180), (183, 264, 266), (264, 183, 182), (110, 370, 369), (370, 110, 111), (112, 366, 371), (366, 112, 113), (98, 344, 342), (344, 98, 99), (100, 348, 346), (348, 100, 101), (94, 332, 93), (332, 94, 334), (91, 326, 92), (326, 91, 328), (87, 320, 85), (320, 87, 322), (83, 316, 81), (316, 83, 318), (14, 289, 18), (289, 14, 193), (123, 1, 357), (1, 123, 2), (7, 28, 8), (28, 7, 29), (37, 11, 34), (11, 37, 12), (400, 404, 399), (404, 400, 405), (406, 397, 407), (397, 406, 403), (404, 406, 407), (406, 404, 405), (406, 400, 403), (400, 406, 405), (404, 397, 399), (397, 404, 407), (387, 408, 382), (408, 387, 409), (410, 380, 411), (380, 410, 386), (408, 380, 382), (380, 408, 411), (408, 410, 411), (410, 408, 409), (410, 387, 386), (387, 410, 409), (398, 412, 396), (412, 398, 413), (414, 394, 415), (394, 414, 402), (412, 414, 415), (414, 412, 413), (414, 398, 402), (398, 414, 413), (412, 394, 396), (394, 412, 415), (381, 416, 379), (416, 381, 417), (418, 377, 419), (377, 418, 385), (416, 377, 379), (377, 416, 419), (416, 418, 419), (418, 416, 417), (418, 381, 385), (381, 418, 417), (395, 420, 393), (420, 395, 421), (422, 391, 423), (391, 422, 401), (420, 391, 393), (391, 420, 423), (420, 422, 423), (422, 420, 421), (422, 395, 401), (395, 422, 421), (378, 424, 376), (424, 378, 425), (426, 374, 427), (374, 426, 384), (424, 426, 427), (426, 424, 425), (426, 378, 384), (378, 426, 425), (424, 374, 376), (374, 424, 427), (392, 428, 390), (428, 392, 429), (430, 389, 431), (389, 430, 388), (428, 389, 390), (389, 428, 431), (428, 430, 431), (430, 428, 429), (430, 392, 388), (392, 430, 429), (375, 432, 373), (432, 375, 433), (434, 372, 435), (372, 434, 383), (432, 372, 373), (372, 432, 435), (432, 434, 435), (434, 432, 433), (434, 375, 383), (375, 434, 433)])
me_train_station_track_by_phigl.update()

# ---- objects
ob_train_station_by_phigl = bpy.data.objects.new('Train-station_by_PhiGl', me_train_station_by_phigl)
ob_train_station_track_by_phigl = bpy.data.objects.new('Train-station_TRACK_by_PhiGl', me_train_station_track_by_phigl)

# ---- transforms, parenting, visibility, modifiers, constraints
ob_train_station_by_phigl.location = (0.0, 0.0, 10.01)
ob_train_station_track_by_phigl.location = (0.0, 0.0, 0.0)

# ---- collection membership
col_collection.objects.link(ob_train_station_by_phigl)
col_collection.objects.link(ob_train_station_track_by_phigl)

# ---- scene / render settings (as saved in the file)
scene.frame_start = 1; scene.frame_end = 250; scene.frame_set(1)
scene.render.engine = 'BLENDER_EEVEE_NEXT'
scene.cycles.sampling_pattern = 'TABULATED_SOBOL'
scene.view_settings.view_transform = 'Filmic'
bpy.context.view_layer.update()

# ---- added for rendering (the .blend has no active camera and no usable light): camera, sun
cam_auto = bpy.data.cameras.new('AutoCamera')
cam_auto.lens = 50.0
cam_auto.sensor_width = 36.0
cam_auto.clip_end = 3438.86
ob_auto_camera = bpy.data.objects.new('AutoCamera', cam_auto)
scene.collection.objects.link(ob_auto_camera)
ob_auto_camera.location = (255.947, -202.637, 196.765)
ob_auto_camera.rotation_euler = (1.09748, -7.21219e-08, 0.694738)
scene.camera = ob_auto_camera
light_auto_sun = bpy.data.lights.new('AutoSun', 'SUN')
light_auto_sun.energy = 3.0
light_auto_sun.angle = 0.0523599
ob_auto_sun = bpy.data.objects.new('AutoSun', light_auto_sun)
scene.collection.objects.link(ob_auto_sun)
ob_auto_sun.rotation_euler = (0.872665, 0.174533, 0.523599)
bpy.context.view_layer.update()
